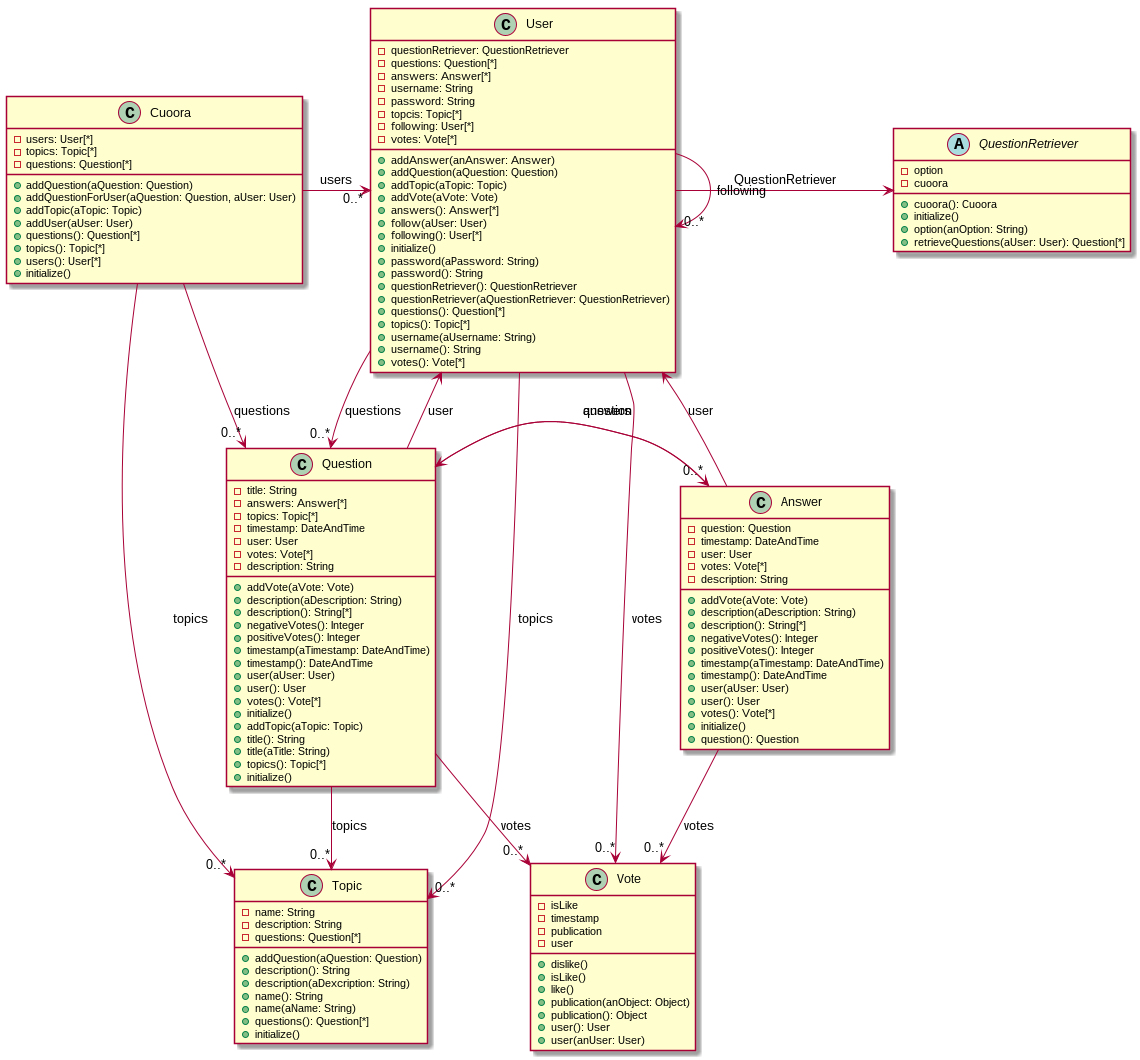

The diagram above was rendered by PlantUML. Its source (embedded in the PNG):
@startuml

abstract class QuestionRetriever {
  - option
  - cuoora
  + cuoora(): Cuoora
  + initialize()
  + option(anOption: String)
  + retrieveQuestions(aUser: User): Question[*]
}

class Cuoora {
  - users: User[*]
  - topics: Topic[*]
  - questions: Question[*]
  + addQuestion(aQuestion: Question)
  + addQuestionForUser(aQuestion: Question, aUser: User)
  + addTopic(aTopic: Topic)
  + addUser(aUser: User)
  + questions(): Question[*]
  + topics(): Topic[*]
  + users(): User[*]
  + initialize()
}
class User {
  - questionRetriever: QuestionRetriever
  - questions: Question[*]
  - answers: Answer[*]
  - username: String
  - password: String
  - topcis: Topic[*]
  - following: User[*]
  - votes: Vote[*]
  + addAnswer(anAnswer: Answer)
  + addQuestion(aQuestion: Question)
  + addTopic(aTopic: Topic)
  + addVote(aVote: Vote)
  + answers(): Answer[*]
  + follow(aUser: User)
  + following(): User[*]
  + initialize()
  + password(aPassword: String)
  + password(): String
  + questionRetriever(): QuestionRetriever
  + questionRetriever(aQuestionRetriever: QuestionRetriever)
  + questions(): Question[*]
  + topics(): Topic[*]
  + username(aUsername: String)
  + username(): String
  + votes(): Vote[*]
}
class Topic {
 - name: String
 - description: String
 - questions: Question[*]
 + addQuestion(aQuestion: Question)
 + description(): String
 + description(aDexcription: String)
 + name(): String
 + name(aName: String)
 + questions(): Question[*]
 + initialize()
}
class Answer {
  - question: Question
  - timestamp: DateAndTime
  - user: User
  - votes: Vote[*]
  - description: String
  + addVote(aVote: Vote)
  + description(aDescription: String)
  + description(): String[*]
  + negativeVotes(): Integer
  + positiveVotes(): Integer
  + timestamp(aTimestamp: DateAndTime)
  + timestamp(): DateAndTime
  + user(aUser: User)
  + user(): User
  + votes(): Vote[*]
  + initialize()
  + question(): Question
}
class Question {
  - title: String
  - answers: Answer[*]
  - topics: Topic[*]
  - timestamp: DateAndTime
  - user: User
  - votes: Vote[*]
  - description: String
  + addVote(aVote: Vote)
  + description(aDescription: String)
  + description(): String[*]
  + negativeVotes(): Integer
  + positiveVotes(): Integer
  + timestamp(aTimestamp: DateAndTime)
  + timestamp(): DateAndTime
  + user(aUser: User)
  + user(): User
  + votes(): Vote[*]
  + initialize()
  + addTopic(aTopic: Topic)
  + title(): String
  + title(aTitle: String)
  + topics(): Topic[*]
  + initialize()
}
class Vote {
  - isLike
  - timestamp
  - publication
  - user
  + dislike()
  + isLike()
  + like()
  + publication(anObject: Object)
  + publication(): Object
  + user(): User
  + user(anUser: User)
}


User --> "0..*" Question: questions
User --> "0..*" Topic: topics
User -right-> QuestionRetriever: QuestionRetriever
User --> "0..*" User : following
User --> "0..*" Vote: votes
Cuoora -right-> "0..*" User: users
Cuoora --> "0..*" Topic: topics
Cuoora --> "0..*" Question: questions
Question -up-> User: user
Question --> "0..*" Vote: votes
Question --> "0..*" Topic: topics
Question -right-> "0..*" Answer: answers
Answer -up-> User: user
Answer --> "0..*" Vote: votes
Answer --> Question: question



@enduml